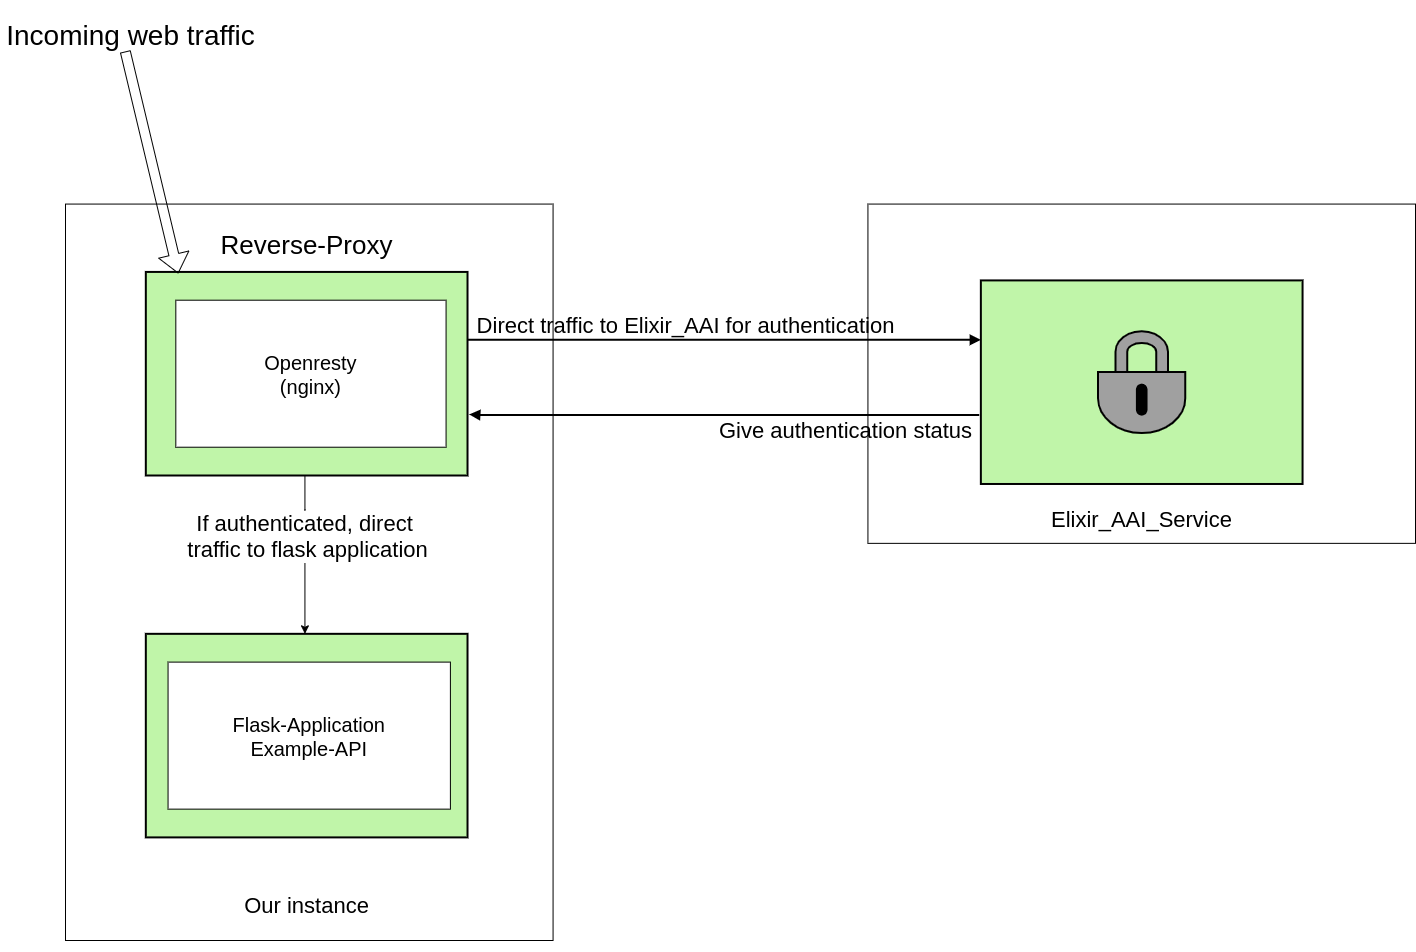

The diagram above was exported from draw.io. Its source (the exported page's mxGraphModel, read from the mxfile embedded in the PNG):
<mxGraphModel dx="1929" dy="1019" grid="1" gridSize="10" guides="1" tooltips="1" connect="1" arrows="1" fold="1" page="1" pageScale="1.5" pageWidth="1169" pageHeight="827" background="none" math="0" shadow="0">
  <root>
    <mxCell id="0" style=";html=1;" />
    <mxCell id="1" style=";html=1;" parent="0" />
    <mxCell id="UP9VoZIKuZoDivcAWRas-36" value="" style="group" parent="1" vertex="1" connectable="0">
      <mxGeometry x="180" y="160" width="1410" height="950" as="geometry" />
    </mxCell>
    <mxCell id="UP9VoZIKuZoDivcAWRas-33" value="" style="rounded=0;whiteSpace=wrap;html=1;fontSize=14;" parent="UP9VoZIKuZoDivcAWRas-36" vertex="1">
      <mxGeometry x="862.4271844660194" y="203.57142857142856" width="547.5728155339806" height="339.2857142857142" as="geometry" />
    </mxCell>
    <mxCell id="UP9VoZIKuZoDivcAWRas-31" value="" style="whiteSpace=wrap;html=1;fontSize=14;" parent="UP9VoZIKuZoDivcAWRas-36" vertex="1">
      <mxGeometry x="60" y="203.57" width="487.57" height="736.43" as="geometry" />
    </mxCell>
    <mxCell id="UP9VoZIKuZoDivcAWRas-9" value="" style="strokeWidth=2;dashed=0;align=center;fontSize=12;shape=rect;verticalLabelPosition=bottom;verticalAlign=top;fillColor=#c0f5a9" parent="UP9VoZIKuZoDivcAWRas-36" vertex="1">
      <mxGeometry x="975.3640776699029" y="279.9107142857143" width="321.6990291262136" height="203.57142857142856" as="geometry" />
    </mxCell>
    <mxCell id="10b056a9c633e61c-17" style="edgeStyle=orthogonalEdgeStyle;rounded=0;html=1;endArrow=block;endFill=1;jettySize=auto;orthogonalLoop=1;strokeWidth=2;startArrow=none;startFill=0;entryX=0;entryY=0.292;entryDx=0;entryDy=0;entryPerimeter=0;" parent="UP9VoZIKuZoDivcAWRas-36" source="10b056a9c633e61c-4" target="UP9VoZIKuZoDivcAWRas-9" edge="1">
      <mxGeometry relative="1" as="geometry">
        <mxPoint x="958.2524271844661" y="356.25" as="targetPoint" />
        <Array as="points">
          <mxPoint x="616.0194174757281" y="339.2857142857142" />
          <mxPoint x="616.0194174757281" y="339.2857142857142" />
        </Array>
      </mxGeometry>
    </mxCell>
    <mxCell id="10b056a9c633e61c-4" value="" style="strokeWidth=2;dashed=0;align=center;fontSize=12;shape=rect;verticalLabelPosition=bottom;verticalAlign=top;fillColor=#c0f5a9" parent="UP9VoZIKuZoDivcAWRas-36" vertex="1">
      <mxGeometry x="140.31553398058253" y="271.42857142857144" width="321.6990291262136" height="203.57142857142856" as="geometry" />
    </mxCell>
    <mxCell id="UP9VoZIKuZoDivcAWRas-1" value="Openresty&#10;(nginx)" style="strokeWidth=1;dashed=0;align=center;fontSize=20;shape=rect;fillColor=#ffffff;strokeColor=#000000;" parent="10b056a9c633e61c-4" vertex="1">
      <mxGeometry x="30" y="28.27" width="270.25" height="147.02" as="geometry" />
    </mxCell>
    <mxCell id="UP9VoZIKuZoDivcAWRas-4" value="" style="dashed=0;outlineConnect=0;strokeWidth=2;html=1;align=center;fontSize=8;verticalLabelPosition=bottom;verticalAlign=top;shape=mxgraph.eip.durable_subscriber;fillColor=#a0a0a0;" parent="UP9VoZIKuZoDivcAWRas-36" vertex="1">
      <mxGeometry x="1092.5788834951456" y="330.8035714285714" width="87.26941747572816" height="101.78571428571428" as="geometry" />
    </mxCell>
    <mxCell id="UP9VoZIKuZoDivcAWRas-16" value="&lt;font style=&quot;font-size: 26px&quot;&gt;Reverse-Proxy&lt;/font&gt;" style="text;html=1;align=center;verticalAlign=middle;resizable=0;points=[];autosize=1;fontSize=14;" parent="UP9VoZIKuZoDivcAWRas-36" vertex="1">
      <mxGeometry x="206.16980582524275" y="229.99999999999997" width="190" height="30" as="geometry" />
    </mxCell>
    <mxCell id="UP9VoZIKuZoDivcAWRas-19" style="edgeStyle=orthogonalEdgeStyle;rounded=0;html=1;endArrow=block;endFill=1;jettySize=auto;orthogonalLoop=1;strokeWidth=2;startArrow=none;startFill=0;exitX=-0.005;exitY=0.661;exitDx=0;exitDy=0;exitPerimeter=0;" parent="UP9VoZIKuZoDivcAWRas-36" source="UP9VoZIKuZoDivcAWRas-9" edge="1">
      <mxGeometry relative="1" as="geometry">
        <mxPoint x="496.23786407766994" y="525.9247899159667" as="sourcePoint" />
        <mxPoint x="463.7257281553399" y="413.9285714285714" as="targetPoint" />
        <Array as="points">
          <mxPoint x="472.2815533980583" y="413.9285714285714" />
        </Array>
      </mxGeometry>
    </mxCell>
    <mxCell id="UP9VoZIKuZoDivcAWRas-20" value="" style="shape=flexArrow;endArrow=classic;html=1;fontSize=14;entryX=0.101;entryY=0.008;entryDx=0;entryDy=0;entryPerimeter=0;" parent="UP9VoZIKuZoDivcAWRas-36" target="10b056a9c633e61c-4" edge="1">
      <mxGeometry width="50" height="50" relative="1" as="geometry">
        <mxPoint x="119.78155339805826" y="50.89285714285714" as="sourcePoint" />
        <mxPoint x="140.31553398058253" y="271.42857142857144" as="targetPoint" />
      </mxGeometry>
    </mxCell>
    <mxCell id="UP9VoZIKuZoDivcAWRas-21" value="&lt;font style=&quot;font-size: 28px&quot;&gt;Incoming web traffic&lt;/font&gt;" style="text;html=1;align=center;verticalAlign=middle;resizable=0;points=[];autosize=1;fontSize=14;" parent="UP9VoZIKuZoDivcAWRas-36" vertex="1">
      <mxGeometry x="-5" y="20" width="260" height="30" as="geometry" />
    </mxCell>
    <mxCell id="UP9VoZIKuZoDivcAWRas-22" value="&lt;font style=&quot;font-size: 22px&quot;&gt;Direct traffic to Elixir_AAI for authentication&lt;/font&gt;" style="text;html=1;align=center;verticalAlign=middle;resizable=0;points=[];autosize=1;fontSize=14;" parent="UP9VoZIKuZoDivcAWRas-36" vertex="1">
      <mxGeometry x="465.0045631067961" y="309.9971428571428" width="430" height="30" as="geometry" />
    </mxCell>
    <mxCell id="UP9VoZIKuZoDivcAWRas-23" value="&lt;font style=&quot;font-size: 22px&quot;&gt;Give authentication status&lt;/font&gt;" style="text;html=1;align=center;verticalAlign=middle;resizable=0;points=[];autosize=1;fontSize=14;" parent="UP9VoZIKuZoDivcAWRas-36" vertex="1">
      <mxGeometry x="705.3678640776699" y="414.9971428571428" width="270" height="30" as="geometry" />
    </mxCell>
    <mxCell id="UP9VoZIKuZoDivcAWRas-27" value="" style="strokeWidth=2;dashed=0;align=center;fontSize=12;shape=rect;verticalLabelPosition=bottom;verticalAlign=top;fillColor=#c0f5a9" parent="UP9VoZIKuZoDivcAWRas-36" vertex="1">
      <mxGeometry x="140.31553398058253" y="633.3276785714286" width="321.6990291262136" height="203.57142857142856" as="geometry" />
    </mxCell>
    <mxCell id="UP9VoZIKuZoDivcAWRas-28" value="" style="edgeStyle=orthogonalEdgeStyle;rounded=0;orthogonalLoop=1;jettySize=auto;html=1;fontSize=14;" parent="UP9VoZIKuZoDivcAWRas-36" source="10b056a9c633e61c-4" target="UP9VoZIKuZoDivcAWRas-27" edge="1">
      <mxGeometry relative="1" as="geometry">
        <Array as="points">
          <mxPoint x="299.45388349514565" y="508.9285714285714" />
          <mxPoint x="299.45388349514565" y="508.9285714285714" />
        </Array>
      </mxGeometry>
    </mxCell>
    <mxCell id="UP9VoZIKuZoDivcAWRas-29" value="&lt;font style=&quot;font-size: 22px&quot;&gt;If authenticated, direct&lt;br&gt;&amp;nbsp;traffic to flask application&lt;/font&gt;" style="edgeLabel;html=1;align=center;verticalAlign=middle;resizable=0;points=[];fontSize=14;" parent="UP9VoZIKuZoDivcAWRas-28" vertex="1" connectable="0">
      <mxGeometry x="-0.6628" relative="1" as="geometry">
        <mxPoint x="-1.0299999999999994" y="32.760000000000005" as="offset" />
      </mxGeometry>
    </mxCell>
    <mxCell id="UP9VoZIKuZoDivcAWRas-30" value="Flask-Application&#10;Example-API" style="strokeWidth=1;dashed=0;align=center;fontSize=20;shape=rect;fillColor=#ffffff;strokeColor=#000000;" parent="UP9VoZIKuZoDivcAWRas-36" vertex="1">
      <mxGeometry x="162.5606796116505" y="661.6071428571428" width="282.34223300970876" height="147.02946428571428" as="geometry" />
    </mxCell>
    <mxCell id="UP9VoZIKuZoDivcAWRas-34" value="&lt;font style=&quot;font-size: 22px&quot;&gt;Elixir_AAI_Service&lt;/font&gt;" style="text;html=1;align=center;verticalAlign=middle;resizable=0;points=[];autosize=1;fontSize=14;" parent="UP9VoZIKuZoDivcAWRas-36" vertex="1">
      <mxGeometry x="1036.2090291262136" y="503.9285714285714" width="200" height="30" as="geometry" />
    </mxCell>
    <mxCell id="UP9VoZIKuZoDivcAWRas-35" value="&lt;font style=&quot;font-size: 22px&quot;&gt;Our instance&lt;/font&gt;" style="text;html=1;align=center;verticalAlign=middle;resizable=0;points=[];autosize=1;fontSize=14;" parent="UP9VoZIKuZoDivcAWRas-36" vertex="1">
      <mxGeometry x="231.1656310679612" y="890.0014285714284" width="140" height="30" as="geometry" />
    </mxCell>
  </root>
</mxGraphModel>